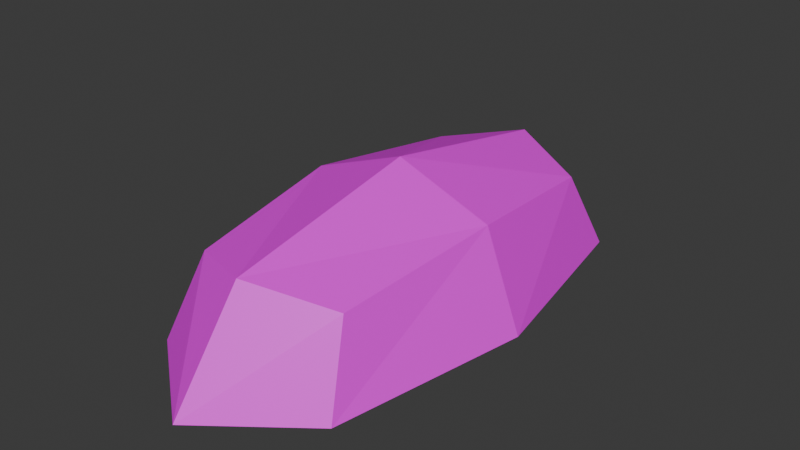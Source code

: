 # Source: shell.blend  (saved by Blender 5.2.44; exported with 4.5.12 LTS)
import bpy
from mathutils import Matrix  # noqa: F401  (used for matrix-valued properties, if any)

bpy.ops.wm.read_factory_settings(use_empty=True)
scene = bpy.context.scene
scene.name = 'Scene'

# ---- collections
col_collection = bpy.data.collections.new('Collection'); scene.collection.children.link(col_collection)

# ---- images (referenced by path relative to the original .blend; pixels are not part of the script)
import os
ASSET_DIR = os.environ.get("B2B_ASSET_DIR", "")  # directory of the original .blend (textures are referenced by path, not embedded)
HERE = os.path.dirname(os.path.abspath(__file__))  # packed textures are extracted next to this script under _unpacked/

def load_image(name, relpath, width, height, colorspace="sRGB"):
    """Load a texture the original file referenced (path relative to the .blend, or extracted next to this script)."""
    p = next((c for c in (os.path.join(HERE, relpath), os.path.join(ASSET_DIR, relpath)) if relpath and os.path.exists(c)), "")
    if p:
        img = bpy.data.images.load(p, check_existing=True)
        img.name = name
    else:  # same state as the original file: an image datablock whose file is absent (Cycles renders it pink)
        img = bpy.data.images.new(name, width, height)
        img.source = "FILE"
        img.filepath = "//" + (relpath or name)
    img.colorspace_settings.name = colorspace
    return img
img_palette_png = load_image('Palette.png', 'Palette.png', 1024, 1024, 'sRGB')

# ---- materials (node trees are filled in below, after node groups)
mat_palette = bpy.data.materials.new('Palette')
mat_palette.alpha_threshold = 0.0
mat_palette.use_backface_culling_lightprobe_volume = False
mat_palette.roughness = 0.5
mat_palette.line_color = (0.0, 0.0, 0.0, 1.0)

# ---- material node trees
mat_palette.use_nodes = True; mat_palette.node_tree.nodes.clear()
_N = mat_palette.node_tree.nodes; _L = mat_palette.node_tree.links
n0 = _N.new('ShaderNodeOutputMaterial'); n0.name = 'Material Output'; n0.location = (200, 100)
n1 = _N.new('ShaderNodeBsdfPrincipled'); n1.name = 'Principled BSDF'; n1.location = (-200, 100)
n1.inputs[10].default_value = 0.005
n2 = _N.new('ShaderNodeTexImage'); n2.name = 'Image Texture'; n2.location = (-529, 179)
n2.image = img_palette_png
_L.new(n1.outputs[0], n0.inputs[0])
_L.new(n2.outputs[0], n1.inputs[0])
n0.is_active_output = True

# ---- world
world_world = bpy.data.worlds.new('World'); scene.world = world_world
world_world.use_nodes = True; world_world.node_tree.nodes.clear()
_N = world_world.node_tree.nodes; _L = world_world.node_tree.links
n0 = _N.new('ShaderNodeOutputWorld'); n0.name = 'World Output'; n0.location = (200, 100)
n1 = _N.new('ShaderNodeBackground'); n1.name = 'Background'; n1.location = (-200, 100)
n1.inputs[0].default_value = (0.05088, 0.05088, 0.05088, 1.0)
_L.new(n1.outputs[0], n0.inputs[0])
n0.is_active_output = True
world_world.color = (0.05088, 0.05088, 0.05088)
world_world.sun_shadow_jitter_overblur = 0.0

# ---- meshes
me_cube_012 = bpy.data.meshes.new('Cube.012')
me_cube_012.from_pydata([(-0.1674, 0.2682, 0.6041), (-0.1674, -0.4053, 0.6041), (-0.2035, 0.342, 0.4396), (-0.2035, -0.4791, 0.4396), (-0.002941, 0.342, 0.6401), (-0.002941, -0.4791, 0.6401), (-0.2035, -0.06859, 0.6401), (-0.002941, -0.06859, 0.7158), (-0.002941, -0.634, 0.4396), (-0.002941, 0.4968, 0.4396), (-0.2792, -0.06859, 0.4396), (-0.158, 0.2487, 0.5946), (-0.158, -0.3859, 0.5946), (-0.1925, 0.3195, 0.434), (-0.1925, -0.4567, 0.434), (0.00261, 0.3195, 0.6292), (0.00261, -0.4567, 0.6292), (-0.1919, -0.06859, 0.6285), (0.002348, -0.06859, 0.7002), (0.002094, -0.6036, 0.4345), (0.002094, 0.4665, 0.4345), (-0.2636, -0.06859, 0.4343)], [], [(0, 6, 7, 4), (6, 1, 5, 7), (8, 5, 1, 3), (2, 0, 4, 9), (3, 1, 6, 10), (10, 6, 0, 2), (11, 15, 18, 17), (17, 18, 16, 12), (19, 14, 12, 16), (13, 20, 15, 11), (14, 21, 17, 12), (21, 13, 11, 17), (7, 5, 16, 18), (4, 7, 18, 15), (5, 8, 19, 16), (8, 3, 14, 19), (2, 9, 20, 13), (9, 4, 15, 20), (3, 10, 21, 14), (10, 2, 13, 21)])
_uv = me_cube_012.uv_layers.new(name='UVMap')
_uv.uv.foreach_set('vector', [0.2167, 0.9033, 0.2336, 0.9033, 0.2336, 0.9202, 0.2167, 0.9202, 0.2336, 0.9033, 0.2505, 0.9033, 0.2505, 0.9202, 0.2336, 0.9202, 0.1998, 0.8526, 0.2167, 0.8526, 0.2167, 0.8695, 0.1998, 0.8695, 0.1998, 0.9033, 0.2167, 0.9033, 0.2167, 0.9202, 0.1998, 0.9202, 0.1998, 0.8695, 0.2167, 0.8695, 0.2167, 0.8864, 0.1998, 0.8864, 0.1998, 0.8864, 0.2167, 0.8864, 0.2167, 0.9033, 0.1998, 0.9033, 0.2167, 0.9033, 0.2167, 0.9202, 0.2336, 0.9202, 0.2336, 0.9033, 0.2336, 0.9033, 0.2336, 0.9202, 0.2505, 0.9202, 0.2505, 0.9033, 0.1998, 0.8526, 0.1998, 0.8695, 0.2167, 0.8695, 0.2167, 0.8526, 0.1998, 0.9033, 0.1998, 0.9202, 0.2167, 0.9202, 0.2167, 0.9033, 0.1998, 0.8695, 0.1998, 0.8864, 0.2167, 0.8864, 0.2167, 0.8695, 0.1998, 0.8864, 0.1998, 0.9033, 0.2167, 0.9033, 0.2167, 0.8864, 0.2336, 0.9202, 0.2505, 0.9202, 0.2505, 0.9202, 0.2336, 0.9202, 0.2167, 0.9202, 0.2336, 0.9202, 0.2336, 0.9202, 0.2167, 0.9202, 0.2167, 0.8526, 0.1998, 0.8526, 0.1998, 0.8526, 0.2167, 0.8526, 0.1998, 0.8526, 0.1998, 0.8695, 0.1998, 0.8695, 0.1998, 0.8526, 0.1998, 0.9033, 0.1998, 0.9202, 0.1998, 0.9202, 0.1998, 0.9033, 0.1998, 0.9202, 0.2167, 0.9202, 0.2167, 0.9202, 0.1998, 0.9202, 0.1998, 0.8695, 0.1998, 0.8864, 0.1998, 0.8864, 0.1998, 0.8695, 0.1998, 0.8864, 0.1998, 0.9033, 0.1998, 0.9033, 0.1998, 0.8864])
me_cube_012.materials.append(mat_palette)
me_cube_012.use_mirror_vertex_groups = False
me_cube_012.update()
me_cube_001 = bpy.data.meshes.new('Cube.001')
me_cube_001.from_pydata([(0.1616, 0.2682, 0.6041), (0.1616, -0.4053, 0.6041), (0.1976, 0.342, 0.4396), (0.1976, -0.4791, 0.4396), (-0.002941, 0.342, 0.6401), (-0.002941, -0.4791, 0.6401), (0.1976, -0.06859, 0.6401), (-0.002941, -0.06859, 0.7158), (-0.002941, -0.634, 0.4396), (-0.002941, 0.4968, 0.4396), (0.2733, -0.06859, 0.4396), (0.1521, 0.2487, 0.5946), (0.1521, -0.3859, 0.5946), (0.1867, 0.3195, 0.434), (0.1867, -0.4567, 0.434), (-0.008492, 0.3195, 0.6292), (-0.008492, -0.4567, 0.6292), (0.186, -0.06859, 0.6285), (-0.00823, -0.06859, 0.7002), (-0.007976, -0.6036, 0.4345), (-0.007976, 0.4665, 0.4345), (0.2577, -0.06859, 0.4343)], [], [(0, 4, 7, 6), (6, 7, 5, 1), (8, 3, 1, 5), (2, 9, 4, 0), (3, 10, 6, 1), (10, 2, 0, 6), (11, 17, 18, 15), (17, 12, 16, 18), (19, 16, 12, 14), (13, 11, 15, 20), (14, 12, 17, 21), (21, 17, 11, 13), (7, 18, 16, 5), (4, 15, 18, 7), (5, 16, 19, 8), (8, 19, 14, 3), (2, 13, 20, 9), (9, 20, 15, 4), (3, 14, 21, 10), (10, 21, 13, 2)])
_uv = me_cube_001.uv_layers.new(name='UVMap')
_uv.uv.foreach_set('vector', [0.2167, 0.9033, 0.2167, 0.9202, 0.2336, 0.9202, 0.2336, 0.9033, 0.2336, 0.9033, 0.2336, 0.9202, 0.2505, 0.9202, 0.2505, 0.9033, 0.1998, 0.8526, 0.1998, 0.8695, 0.2167, 0.8695, 0.2167, 0.8526, 0.1998, 0.9033, 0.1998, 0.9202, 0.2167, 0.9202, 0.2167, 0.9033, 0.1998, 0.8695, 0.1998, 0.8864, 0.2167, 0.8864, 0.2167, 0.8695, 0.1998, 0.8864, 0.1998, 0.9033, 0.2167, 0.9033, 0.2167, 0.8864, 0.2167, 0.9033, 0.2336, 0.9033, 0.2336, 0.9202, 0.2167, 0.9202, 0.2336, 0.9033, 0.2505, 0.9033, 0.2505, 0.9202, 0.2336, 0.9202, 0.1998, 0.8526, 0.2167, 0.8526, 0.2167, 0.8695, 0.1998, 0.8695, 0.1998, 0.9033, 0.2167, 0.9033, 0.2167, 0.9202, 0.1998, 0.9202, 0.1998, 0.8695, 0.2167, 0.8695, 0.2167, 0.8864, 0.1998, 0.8864, 0.1998, 0.8864, 0.2167, 0.8864, 0.2167, 0.9033, 0.1998, 0.9033, 0.2336, 0.9202, 0.2336, 0.9202, 0.2505, 0.9202, 0.2505, 0.9202, 0.2167, 0.9202, 0.2167, 0.9202, 0.2336, 0.9202, 0.2336, 0.9202, 0.2167, 0.8526, 0.2167, 0.8526, 0.1998, 0.8526, 0.1998, 0.8526, 0.1998, 0.8526, 0.1998, 0.8526, 0.1998, 0.8695, 0.1998, 0.8695, 0.1998, 0.9033, 0.1998, 0.9033, 0.1998, 0.9202, 0.1998, 0.9202, 0.1998, 0.9202, 0.1998, 0.9202, 0.2167, 0.9202, 0.2167, 0.9202, 0.1998, 0.8695, 0.1998, 0.8695, 0.1998, 0.8864, 0.1998, 0.8864, 0.1998, 0.8864, 0.1998, 0.8864, 0.1998, 0.9033, 0.1998, 0.9033])
me_cube_001.materials.append(mat_palette)
me_cube_001.use_mirror_vertex_groups = False
me_cube_001.update()

# ---- objects
ob_armor_001 = bpy.data.objects.new('armor.001', me_cube_012)
ob_armor_002 = bpy.data.objects.new('armor.002', me_cube_001)

# ---- transforms, parenting, visibility, modifiers, constraints
ob_armor_001.location = (0.0, 0.0, 0.0)
ob_armor_001.lock_rotations_4d = False
ob_armor_001.empty_display_type = 'ARROWS'
ob_armor_001.lineart.crease_threshold = 0.0
ob_armor_002.location = (0.0, 0.0, 0.0)
ob_armor_002.lock_rotations_4d = False
ob_armor_002.empty_display_type = 'ARROWS'
ob_armor_002.lineart.crease_threshold = 0.0

# ---- collection membership
col_collection.objects.link(ob_armor_001)
col_collection.objects.link(ob_armor_002)

# ---- scene / render settings (as saved in the file)
scene.frame_start = 1; scene.frame_end = 250; scene.frame_set(1)
scene.render.engine = 'BLENDER_EEVEE_NEXT'
scene.render.bake_bias = 0.0
scene.render.bake_samples = 0
scene.render.compositor_device = 'GPU'
scene.eevee.use_volume_custom_range = False
scene.eevee.fast_gi_thickness_near = 0.1
scene.eevee.fast_gi_thickness_far = 0.0
scene.eevee.ray_tracing_options.screen_trace_thickness = 0.1
bpy.context.view_layer.update()

# ---- added for rendering (the .blend has no active camera and no usable light): camera, sun
cam_auto = bpy.data.cameras.new('AutoCamera')
cam_auto.lens = 50.0
cam_auto.sensor_width = 36.0
cam_auto.clip_end = 1000.0
ob_auto_camera = bpy.data.objects.new('AutoCamera', cam_auto)
scene.collection.objects.link(ob_auto_camera)
ob_auto_camera.location = (1.19032, -1.5005, 1.52949)
ob_auto_camera.rotation_euler = (1.09748, -7.21219e-08, 0.694738)
scene.camera = ob_auto_camera
light_auto_sun = bpy.data.lights.new('AutoSun', 'SUN')
light_auto_sun.energy = 3.0
light_auto_sun.angle = 0.0523599
ob_auto_sun = bpy.data.objects.new('AutoSun', light_auto_sun)
scene.collection.objects.link(ob_auto_sun)
ob_auto_sun.rotation_euler = (0.872665, 0.174533, 0.523599)
bpy.context.view_layer.update()
